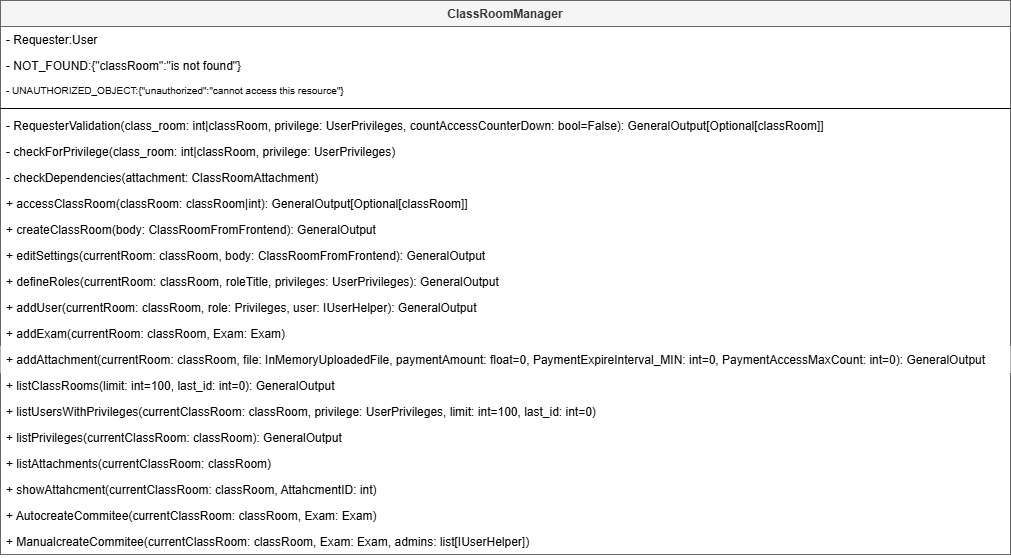

The diagram above was exported from draw.io. Its source (the exported page's mxGraphModel, read from the mxfile embedded in the PNG):
<mxGraphModel dx="2158" dy="617" grid="1" gridSize="10" guides="1" tooltips="1" connect="1" arrows="1" fold="1" page="1" pageScale="1" pageWidth="850" pageHeight="1100" background="#ffffff" math="0" shadow="0">
  <root>
    <mxCell id="0" />
    <mxCell id="1" parent="0" />
    <object label="ClassRoomManager" RequestValidation="string" id="3">
      <mxCell style="swimlane;fontStyle=1;childLayout=stackLayout;horizontal=1;startSize=26;horizontalStack=0;resizeParent=1;resizeParentMax=0;resizeLast=0;collapsible=1;marginBottom=0;fontColor=#333333;fillColor=#f5f5f5;swimlaneFillColor=light-dark(transparent, #ffffff);labelBackgroundColor=none;strokeColor=#666666;" vertex="1" parent="1">
        <mxGeometry x="-70" y="150" width="1010" height="554" as="geometry" />
      </mxCell>
    </object>
    <mxCell id="22" value="- Requester:User" style="text;strokeColor=none;fillColor=none;align=left;verticalAlign=top;spacingLeft=4;spacingRight=4;overflow=hidden;rotatable=0;points=[[0,0.5],[1,0.5]];portConstraint=eastwest;fontColor=light-dark(default, #0f0f0f);swimlaneFillColor=light-dark(transparent,#FFFFFF);" vertex="1" parent="3">
      <mxGeometry y="26" width="1010" height="26" as="geometry" />
    </mxCell>
    <mxCell id="23" value="- NOT_FOUND:{&quot;classRoom&quot;:&quot;is not found&quot;}" style="text;strokeColor=none;fillColor=none;align=left;verticalAlign=top;spacingLeft=4;spacingRight=4;overflow=hidden;rotatable=0;points=[[0,0.5],[1,0.5]];portConstraint=eastwest;fontColor=light-dark(default, #0f0f0f);swimlaneFillColor=light-dark(transparent,#FFFFFF);" vertex="1" parent="3">
      <mxGeometry y="52" width="1010" height="26" as="geometry" />
    </mxCell>
    <mxCell id="24" value="- UNAUTHORIZED_OBJECT:{&quot;unauthorized&quot;:&quot;cannot access this resource&quot;}&#10;" style="text;strokeColor=none;fillColor=none;align=left;verticalAlign=top;spacingLeft=4;spacingRight=4;overflow=hidden;rotatable=0;points=[[0,0.5],[1,0.5]];portConstraint=eastwest;fontSize=10;fontColor=light-dark(default, #0f0f0f);swimlaneFillColor=light-dark(transparent,#FFFFFF);" vertex="1" parent="3">
      <mxGeometry y="78" width="1010" height="26" as="geometry" />
    </mxCell>
    <mxCell id="4" value="" style="line;strokeWidth=1;fillColor=none;align=left;verticalAlign=middle;spacingTop=-1;spacingLeft=3;spacingRight=3;rotatable=0;labelPosition=right;points=[];portConstraint=eastwest;fontColor=light-dark(default, #0f0f0f);swimlaneFillColor=light-dark(transparent,#FFFFFF);" vertex="1" parent="3">
      <mxGeometry y="104" width="1010" height="8" as="geometry" />
    </mxCell>
    <mxCell id="5" value="- RequesterValidation(class_room: int|classRoom, privilege: UserPrivileges, countAccessCounterDown: bool=False): GeneralOutput[Optional[classRoom]]" style="text;strokeColor=none;fillColor=none;align=left;verticalAlign=top;spacingLeft=4;spacingRight=4;overflow=hidden;rotatable=0;points=[[0,0.5],[1,0.5]];portConstraint=eastwest;fontColor=light-dark(default, #0f0f0f);swimlaneFillColor=light-dark(transparent,#FFFFFF);" vertex="1" parent="3">
      <mxGeometry y="112" width="1010" height="26" as="geometry" />
    </mxCell>
    <mxCell id="7" value="- checkForPrivilege(class_room: int|classRoom, privilege: UserPrivileges)" style="text;strokeColor=none;fillColor=none;align=left;verticalAlign=top;spacingLeft=4;spacingRight=4;overflow=hidden;rotatable=0;points=[[0,0.5],[1,0.5]];portConstraint=eastwest;fontColor=light-dark(default, #0f0f0f);swimlaneFillColor=light-dark(transparent,#FFFFFF);" vertex="1" parent="3">
      <mxGeometry y="138" width="1010" height="26" as="geometry" />
    </mxCell>
    <mxCell id="19" value="- checkDependencies(attachment: ClassRoomAttachment)" style="text;strokeColor=none;fillColor=none;align=left;verticalAlign=top;spacingLeft=4;spacingRight=4;overflow=hidden;rotatable=0;points=[[0,0.5],[1,0.5]];portConstraint=eastwest;fontColor=light-dark(default, #0f0f0f);swimlaneFillColor=light-dark(transparent,#FFFFFF);" vertex="1" parent="3">
      <mxGeometry y="164" width="1010" height="26" as="geometry" />
    </mxCell>
    <mxCell id="6" value="+ accessClassRoom(classRoom: classRoom|int): GeneralOutput[Optional[classRoom]]" style="text;strokeColor=none;fillColor=none;align=left;verticalAlign=top;spacingLeft=4;spacingRight=4;overflow=hidden;rotatable=0;points=[[0,0.5],[1,0.5]];portConstraint=eastwest;fontColor=light-dark(default, #0f0f0f);swimlaneFillColor=light-dark(transparent,#FFFFFF);" vertex="1" parent="3">
      <mxGeometry y="190" width="1010" height="26" as="geometry" />
    </mxCell>
    <mxCell id="9" value="+ createClassRoom(body: ClassRoomFromFrontend): GeneralOutput" style="text;strokeColor=none;fillColor=none;align=left;verticalAlign=top;spacingLeft=4;spacingRight=4;overflow=hidden;rotatable=0;points=[[0,0.5],[1,0.5]];portConstraint=eastwest;fontColor=light-dark(default, #0f0f0f);swimlaneFillColor=light-dark(transparent,#FFFFFF);" vertex="1" parent="3">
      <mxGeometry y="216" width="1010" height="26" as="geometry" />
    </mxCell>
    <mxCell id="8" value="+ editSettings(currentRoom: classRoom, body: ClassRoomFromFrontend): GeneralOutput" style="text;strokeColor=none;fillColor=none;align=left;verticalAlign=top;spacingLeft=4;spacingRight=4;overflow=hidden;rotatable=0;points=[[0,0.5],[1,0.5]];portConstraint=eastwest;fontColor=light-dark(default, #0f0f0f);swimlaneFillColor=light-dark(transparent,#FFFFFF);" vertex="1" parent="3">
      <mxGeometry y="242" width="1010" height="26" as="geometry" />
    </mxCell>
    <mxCell id="10" value="+ defineRoles(currentRoom: classRoom, roleTitle, privileges: UserPrivileges): GeneralOutput" style="text;strokeColor=none;fillColor=none;align=left;verticalAlign=top;spacingLeft=4;spacingRight=4;overflow=hidden;rotatable=0;points=[[0,0.5],[1,0.5]];portConstraint=eastwest;fontColor=light-dark(default, #0f0f0f);swimlaneFillColor=light-dark(transparent,#FFFFFF);" vertex="1" parent="3">
      <mxGeometry y="268" width="1010" height="26" as="geometry" />
    </mxCell>
    <mxCell id="11" value="+ addUser(currentRoom: classRoom, role: Privileges, user: IUserHelper): GeneralOutput" style="text;strokeColor=none;fillColor=none;align=left;verticalAlign=top;spacingLeft=4;spacingRight=4;overflow=hidden;rotatable=0;points=[[0,0.5],[1,0.5]];portConstraint=eastwest;fontColor=light-dark(default, #0f0f0f);swimlaneFillColor=light-dark(transparent,#FFFFFF);" vertex="1" parent="3">
      <mxGeometry y="294" width="1010" height="26" as="geometry" />
    </mxCell>
    <mxCell id="12" value="+ addExam(currentRoom: classRoom, Exam: Exam)" style="text;strokeColor=none;fillColor=none;align=left;verticalAlign=top;spacingLeft=4;spacingRight=4;overflow=hidden;rotatable=0;points=[[0,0.5],[1,0.5]];portConstraint=eastwest;fontColor=light-dark(default, #0f0f0f);swimlaneFillColor=light-dark(transparent,#FFFFFF);" vertex="1" parent="3">
      <mxGeometry y="320" width="1010" height="26" as="geometry" />
    </mxCell>
    <mxCell id="13" value="+ addAttachment(currentRoom: classRoom, file: InMemoryUploadedFile, paymentAmount: float=0, PaymentExpireInterval_MIN: int=0, PaymentAccessMaxCount: int=0): GeneralOutput" style="text;strokeColor=none;fillColor=light-dark(#FFFFFF,#FFFFFF);align=left;verticalAlign=top;spacingLeft=4;spacingRight=4;overflow=hidden;rotatable=0;points=[[0,0.5],[1,0.5]];portConstraint=eastwest;fontColor=light-dark(default, #0f0f0f);swimlaneFillColor=light-dark(transparent,#FFFFFF);" vertex="1" parent="3">
      <mxGeometry y="346" width="1010" height="26" as="geometry" />
    </mxCell>
    <mxCell id="14" value="+ listClassRooms(limit: int=100, last_id: int=0): GeneralOutput" style="text;strokeColor=none;fillColor=none;align=left;verticalAlign=top;spacingLeft=4;spacingRight=4;overflow=hidden;rotatable=0;points=[[0,0.5],[1,0.5]];portConstraint=eastwest;fontColor=light-dark(default, #0f0f0f);swimlaneFillColor=light-dark(transparent,#FFFFFF);" vertex="1" parent="3">
      <mxGeometry y="372" width="1010" height="26" as="geometry" />
    </mxCell>
    <mxCell id="15" value="+ listUsersWithPrivileges(currentClassRoom: classRoom, privilege: UserPrivileges, limit: int=100, last_id: int=0)" style="text;strokeColor=none;fillColor=none;align=left;verticalAlign=top;spacingLeft=4;spacingRight=4;overflow=hidden;rotatable=0;points=[[0,0.5],[1,0.5]];portConstraint=eastwest;fontColor=light-dark(default, #0f0f0f);swimlaneFillColor=light-dark(transparent,#FFFFFF);" vertex="1" parent="3">
      <mxGeometry y="398" width="1010" height="26" as="geometry" />
    </mxCell>
    <mxCell id="16" value="+ listPrivileges(currentClassRoom: classRoom): GeneralOutput" style="text;strokeColor=none;fillColor=none;align=left;verticalAlign=top;spacingLeft=4;spacingRight=4;overflow=hidden;rotatable=0;points=[[0,0.5],[1,0.5]];portConstraint=eastwest;fontColor=light-dark(default, #0f0f0f);swimlaneFillColor=light-dark(transparent,#FFFFFF);" vertex="1" parent="3">
      <mxGeometry y="424" width="1010" height="26" as="geometry" />
    </mxCell>
    <mxCell id="17" value="+ listAttachments(currentClassRoom: classRoom)" style="text;strokeColor=none;fillColor=none;align=left;verticalAlign=top;spacingLeft=4;spacingRight=4;overflow=hidden;rotatable=0;points=[[0,0.5],[1,0.5]];portConstraint=eastwest;fontColor=light-dark(default, #0f0f0f);swimlaneFillColor=light-dark(transparent,#FFFFFF);" vertex="1" parent="3">
      <mxGeometry y="450" width="1010" height="26" as="geometry" />
    </mxCell>
    <mxCell id="18" value="+ showAttahcment(currentClassRoom: classRoom, AttahcmentID: int)" style="text;strokeColor=none;fillColor=none;align=left;verticalAlign=top;spacingLeft=4;spacingRight=4;overflow=hidden;rotatable=0;points=[[0,0.5],[1,0.5]];portConstraint=eastwest;fontColor=light-dark(default, #0f0f0f);swimlaneFillColor=light-dark(transparent,#FFFFFF);" vertex="1" parent="3">
      <mxGeometry y="476" width="1010" height="26" as="geometry" />
    </mxCell>
    <mxCell id="20" value="+ AutocreateCommitee(currentClassRoom: classRoom, Exam: Exam)" style="text;strokeColor=none;fillColor=none;align=left;verticalAlign=top;spacingLeft=4;spacingRight=4;overflow=hidden;rotatable=0;points=[[0,0.5],[1,0.5]];portConstraint=eastwest;fontColor=light-dark(default, #0f0f0f);swimlaneFillColor=light-dark(transparent,#FFFFFF);" vertex="1" parent="3">
      <mxGeometry y="502" width="1010" height="26" as="geometry" />
    </mxCell>
    <mxCell id="21" value="+ ManualcreateCommitee(currentClassRoom: classRoom, Exam: Exam, admins: list[IUserHelper])" style="text;strokeColor=none;fillColor=none;align=left;verticalAlign=top;spacingLeft=4;spacingRight=4;overflow=hidden;rotatable=0;points=[[0,0.5],[1,0.5]];portConstraint=eastwest;fontColor=light-dark(default, #0f0f0f);swimlaneFillColor=light-dark(transparent,#FFFFFF);" vertex="1" parent="3">
      <mxGeometry y="528" width="1010" height="26" as="geometry" />
    </mxCell>
  </root>
</mxGraphModel>